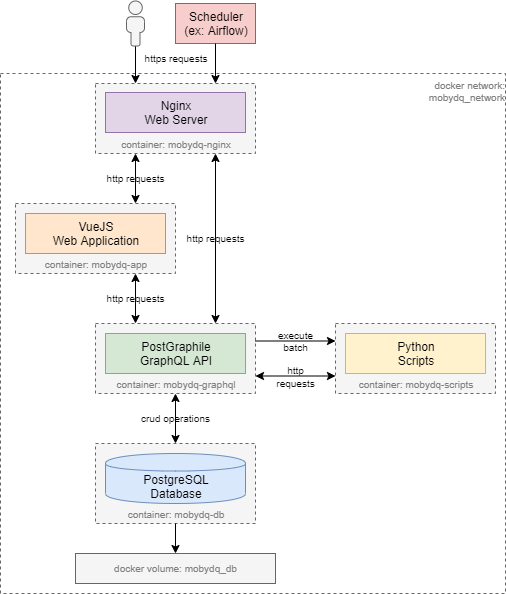

The diagram above was exported from draw.io. Its source (the exported page's mxGraphModel, read from the mxfile embedded in the PNG):
<mxGraphModel dx="1422" dy="865" grid="1" gridSize="10" guides="1" tooltips="1" connect="1" arrows="1" fold="1" page="1" pageScale="1" pageWidth="850" pageHeight="1100" background="#ffffff" math="0" shadow="0">
  <root>
    <mxCell id="0" />
    <mxCell id="1" parent="0" />
    <mxCell id="2" value="&lt;div style=&quot;font-size: 10px&quot;&gt;&lt;span style=&quot;font-size: 10px&quot;&gt;docker network:&lt;/span&gt;&lt;/div&gt;&lt;div style=&quot;font-size: 10px&quot;&gt;&lt;span style=&quot;font-size: 10px&quot;&gt;mobydq_network&lt;/span&gt;&lt;/div&gt;" style="rounded=0;whiteSpace=wrap;html=1;fillColor=none;dashed=1;strokeColor=#666666;align=right;verticalAlign=top;fontColor=#808080;fontSize=10;" vertex="1" parent="1">
      <mxGeometry x="20" y="90" width="505" height="520" as="geometry" />
    </mxCell>
    <mxCell id="3" value="Scheduler&lt;br&gt;(ex: Airflow)&lt;br&gt;" style="rounded=0;whiteSpace=wrap;html=1;strokeColor=#b85450;fillColor=#f8cecc;align=center;" vertex="1" parent="1">
      <mxGeometry x="195" y="20" width="80" height="40" as="geometry" />
    </mxCell>
    <mxCell id="4" value="container: mobydq-nginx" style="rounded=0;whiteSpace=wrap;html=1;fillColor=#f5f5f5;strokeColor=#666666;align=center;verticalAlign=bottom;dashed=1;fontColor=#808080;fontSize=10;" vertex="1" parent="1">
      <mxGeometry x="115" y="100" width="160" height="70" as="geometry" />
    </mxCell>
    <mxCell id="5" value="Nginx&lt;br&gt;Web Server&lt;br&gt;" style="rounded=0;whiteSpace=wrap;html=1;strokeColor=#9673a6;fillColor=#e1d5e7;align=center;" vertex="1" parent="1">
      <mxGeometry x="125" y="109" width="140" height="40" as="geometry" />
    </mxCell>
    <mxCell id="6" value="container: mobydq-app" style="rounded=0;whiteSpace=wrap;html=1;fillColor=#f5f5f5;strokeColor=#666666;align=center;verticalAlign=bottom;dashed=1;fontColor=#808080;fontSize=10;" vertex="1" parent="1">
      <mxGeometry x="35" y="220" width="160" height="70" as="geometry" />
    </mxCell>
    <mxCell id="7" value="VueJS&lt;br&gt;Web Application" style="rounded=0;whiteSpace=wrap;html=1;strokeColor=#d79b00;fillColor=#ffe6cc;align=center;" vertex="1" parent="1">
      <mxGeometry x="45" y="230" width="140" height="40" as="geometry" />
    </mxCell>
    <mxCell id="8" value="container: mobydq-graphql" style="rounded=0;whiteSpace=wrap;html=1;fillColor=#f5f5f5;strokeColor=#666666;align=center;verticalAlign=bottom;dashed=1;fontColor=#808080;fontSize=10;" vertex="1" parent="1">
      <mxGeometry x="115" y="340" width="160" height="70" as="geometry" />
    </mxCell>
    <mxCell id="9" value="PostGraphile&lt;br&gt;GraphQL API" style="rounded=0;whiteSpace=wrap;html=1;strokeColor=#82b366;fillColor=#d5e8d4;align=center;" vertex="1" parent="1">
      <mxGeometry x="125" y="350" width="140" height="40" as="geometry" />
    </mxCell>
    <mxCell id="10" value="container: mobydq-db" style="rounded=0;whiteSpace=wrap;html=1;fillColor=#f5f5f5;strokeColor=#666666;align=center;verticalAlign=bottom;dashed=1;fontColor=#808080;fontSize=10;" vertex="1" parent="1">
      <mxGeometry x="115" y="460" width="160" height="80" as="geometry" />
    </mxCell>
    <mxCell id="11" value="PostgreSQL&lt;br&gt;Database&lt;br&gt;" style="shape=cylinder;whiteSpace=wrap;html=1;boundedLbl=1;fillColor=#dae8fc;strokeColor=#6c8ebf;verticalAlign=middle;" vertex="1" parent="1">
      <mxGeometry x="125" y="470" width="140" height="50" as="geometry" />
    </mxCell>
    <mxCell id="12" value="container: mobydq-scripts" style="rounded=0;whiteSpace=wrap;html=1;fillColor=#f5f5f5;strokeColor=#666666;align=center;verticalAlign=bottom;dashed=1;fontColor=#808080;fontSize=10;" vertex="1" parent="1">
      <mxGeometry x="355" y="340" width="160" height="70" as="geometry" />
    </mxCell>
    <mxCell id="13" value="Python&lt;br&gt;Scripts&lt;br&gt;" style="rounded=0;whiteSpace=wrap;html=1;strokeColor=#d6b656;fillColor=#fff2cc;align=center;" vertex="1" parent="1">
      <mxGeometry x="365" y="350" width="140" height="40" as="geometry" />
    </mxCell>
    <mxCell id="14" value="http requests&lt;br style=&quot;font-size: 10px;&quot;&gt;" style="endArrow=classic;startArrow=classic;html=1;entryX=0.75;entryY=1;exitX=0.25;exitY=0;labelBackgroundColor=none;fontSize=10;entryDx=0;entryDy=0;exitDx=0;exitDy=0;" edge="1" source="8" target="6" parent="1">
      <mxGeometry width="50" height="50" relative="1" as="geometry">
        <mxPoint x="195" y="380" as="sourcePoint" />
        <mxPoint x="-15" y="209" as="targetPoint" />
      </mxGeometry>
    </mxCell>
    <mxCell id="15" value="&lt;font style=&quot;font-size: 10px&quot;&gt;execute&lt;br&gt;batch&lt;/font&gt;" style="endArrow=classic;html=1;exitX=1;exitY=0.25;entryX=0;entryY=0.25;labelBackgroundColor=none;fontSize=10;exitDx=0;exitDy=0;entryDx=0;entryDy=0;" edge="1" source="8" target="12" parent="1">
      <mxGeometry width="50" height="50" relative="1" as="geometry">
        <mxPoint x="265" y="330" as="sourcePoint" />
        <mxPoint x="355" y="230" as="targetPoint" />
      </mxGeometry>
    </mxCell>
    <mxCell id="16" value="http&amp;nbsp;requests" style="endArrow=classic;startArrow=classic;html=1;exitX=0.75;exitY=0;edgeStyle=orthogonalEdgeStyle;entryX=0.25;entryY=1;labelBackgroundColor=none;fontSize=10;entryDx=0;entryDy=0;align=center;exitDx=0;exitDy=0;" edge="1" source="6" target="4" parent="1">
      <mxGeometry width="50" height="50" relative="1" as="geometry">
        <mxPoint x="-35" y="247" as="sourcePoint" />
        <mxPoint x="75" y="180" as="targetPoint" />
      </mxGeometry>
    </mxCell>
    <mxCell id="17" value="" style="endArrow=none;startArrow=classic;html=1;entryX=0.5;entryY=1;exitX=0.75;exitY=0;endFill=0;" edge="1" source="4" target="3" parent="1">
      <mxGeometry width="50" height="50" relative="1" as="geometry">
        <mxPoint x="105" y="260" as="sourcePoint" />
        <mxPoint x="105" y="149" as="targetPoint" />
      </mxGeometry>
    </mxCell>
    <mxCell id="18" value="" style="endArrow=none;startArrow=classic;html=1;exitX=0.25;exitY=0;startFill=1;endFill=0;entryX=0.5;entryY=1;entryPerimeter=0;" edge="1" source="4" target="23" parent="1">
      <mxGeometry width="50" height="50" relative="1" as="geometry">
        <mxPoint x="240" y="118" as="sourcePoint" />
        <mxPoint x="160" y="60" as="targetPoint" />
      </mxGeometry>
    </mxCell>
    <mxCell id="19" value="crud&amp;nbsp;operations&lt;br style=&quot;font-size: 10px;&quot;&gt;" style="endArrow=classic;startArrow=classic;html=1;entryX=0.5;entryY=1;exitX=0.5;exitY=0;labelBackgroundColor=none;fontSize=10;" edge="1" source="10" target="8" parent="1">
      <mxGeometry width="50" height="50" relative="1" as="geometry">
        <mxPoint x="225" y="350" as="sourcePoint" />
        <mxPoint x="225" y="255" as="targetPoint" />
      </mxGeometry>
    </mxCell>
    <mxCell id="20" value="&lt;font style=&quot;font-size: 10px&quot;&gt;http&lt;br&gt;requests&lt;/font&gt;" style="endArrow=classic;startArrow=classic;html=1;exitX=1;exitY=0.75;edgeStyle=orthogonalEdgeStyle;entryX=0;entryY=0.75;labelBackgroundColor=none;entryDx=0;entryDy=0;exitDx=0;exitDy=0;" edge="1" source="8" target="12" parent="1">
      <mxGeometry width="50" height="50" relative="1" as="geometry">
        <mxPoint x="240" y="380" as="sourcePoint" />
        <mxPoint x="435" y="280" as="targetPoint" />
      </mxGeometry>
    </mxCell>
    <mxCell id="21" value="" style="endArrow=classic;html=1;exitX=0.5;exitY=1;entryX=0.5;entryY=0;labelBackgroundColor=none;entryDx=0;entryDy=0;exitDx=0;exitDy=0;" edge="1" source="10" target="22" parent="1">
      <mxGeometry width="50" height="50" relative="1" as="geometry">
        <mxPoint x="275" y="499" as="sourcePoint" />
        <mxPoint x="75" y="500" as="targetPoint" />
        <mxPoint as="offset" />
      </mxGeometry>
    </mxCell>
    <UserObject label="docker volume: mobydq_db" link="docker volume:mobydq-db-volume" id="22">
      <mxCell style="text;html=1;fontColor=#808080;fillColor=#f5f5f5;strokeColor=#666666;align=center;fontSize=10;verticalAlign=middle;" vertex="1" parent="1">
        <mxGeometry x="95" y="570" width="200" height="30" as="geometry" />
      </mxCell>
    </UserObject>
    <mxCell id="23" value="" style="fontColor=#333333;verticalAlign=top;verticalLabelPosition=bottom;labelPosition=center;align=center;html=1;outlineConnect=0;fillColor=#f5f5f5;strokeColor=#666666;gradientDirection=north;strokeWidth=2;shape=mxgraph.networks.user_male;" vertex="1" parent="1">
      <mxGeometry x="146" y="17.5" width="18" height="45" as="geometry" />
    </mxCell>
    <mxCell id="24" value="https requests" style="text;html=1;strokeColor=none;fillColor=none;align=center;verticalAlign=middle;whiteSpace=wrap;rounded=0;fontSize=10;fontColor=#000000;" vertex="1" parent="1">
      <mxGeometry x="155" y="65" width="80" height="20" as="geometry" />
    </mxCell>
    <mxCell id="25" value="http&amp;nbsp;requests" style="endArrow=classic;startArrow=classic;html=1;exitX=0.75;exitY=0;edgeStyle=orthogonalEdgeStyle;entryX=0.75;entryY=1;labelBackgroundColor=none;fontSize=10;entryDx=0;entryDy=0;align=center;exitDx=0;exitDy=0;" edge="1" source="8" target="4" parent="1">
      <mxGeometry width="50" height="50" relative="1" as="geometry">
        <mxPoint x="165" y="230" as="sourcePoint" />
        <mxPoint x="165" y="180" as="targetPoint" />
      </mxGeometry>
    </mxCell>
  </root>
</mxGraphModel>